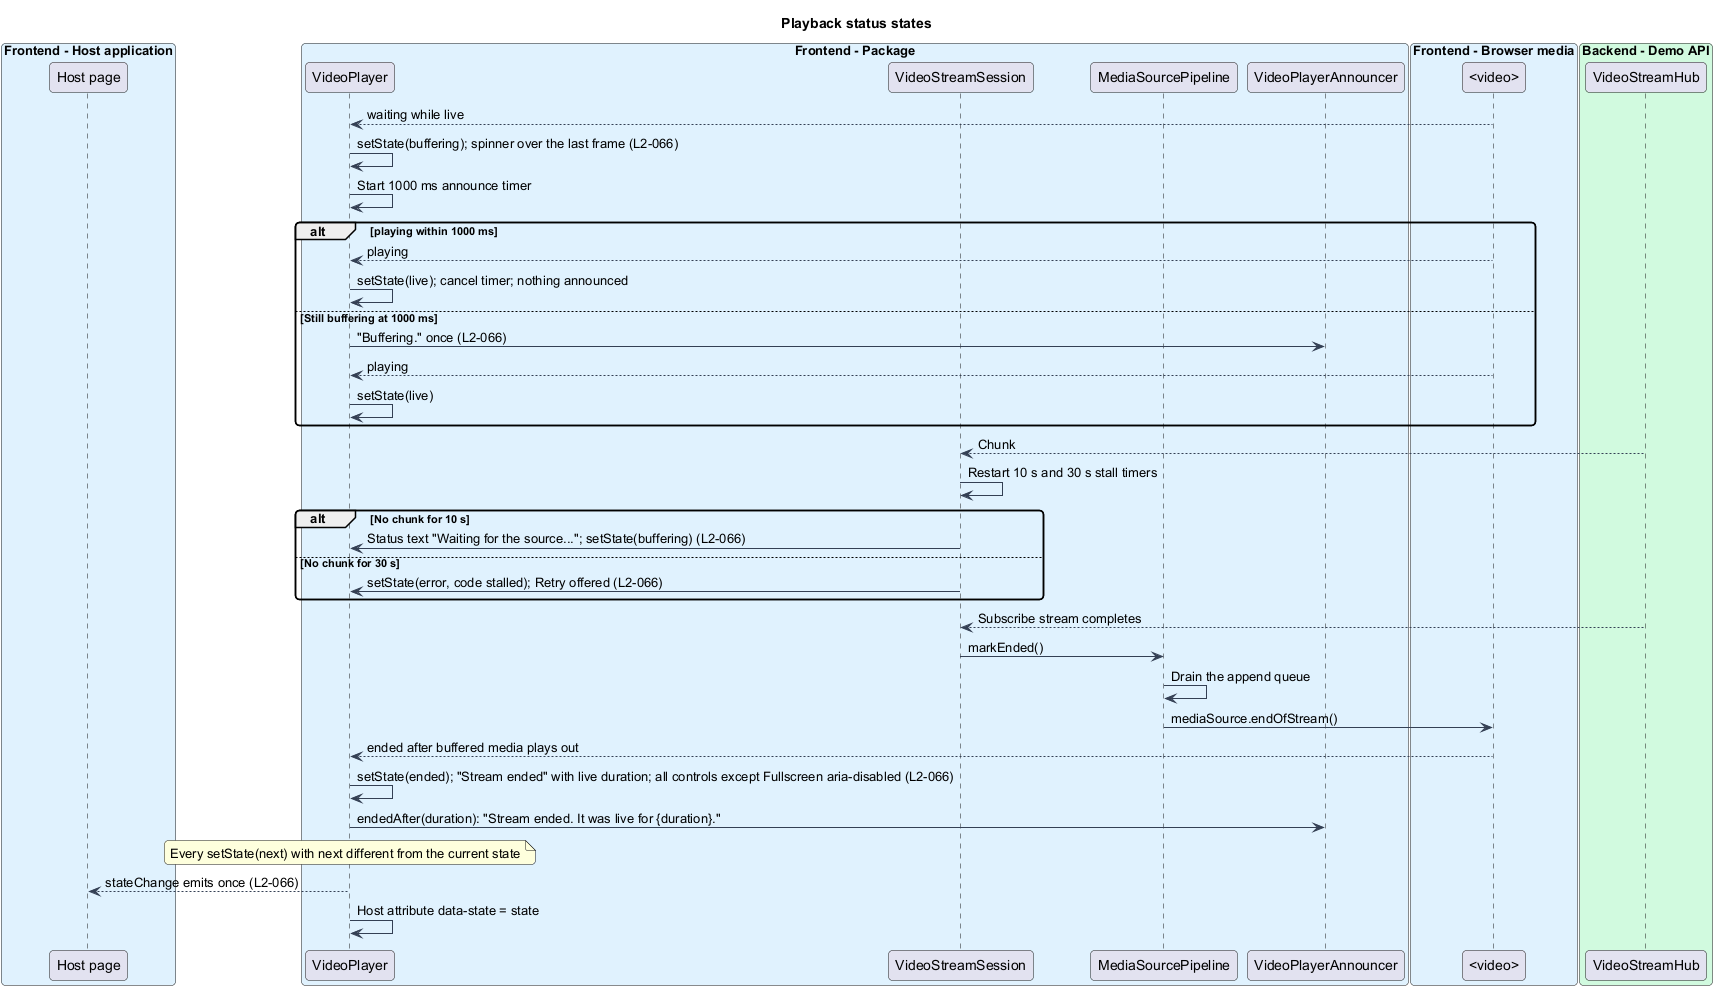

The diagram above was rendered by PlantUML. Its source (embedded in the PNG):
@startuml
skinparam backgroundColor #FFFFFF
skinparam shadowing false
skinparam roundcorner 8
skinparam defaultFontName Arial
skinparam ArrowColor #344054
skinparam class {
  BorderColor #344054
  FontColor #101828
  BackgroundColor #F9FAFB
}
title Playback status states
box "Frontend - Host application" #E0F2FE
  participant "Host page" as host
end box
box "Frontend - Package" #E0F2FE
  participant "VideoPlayer" as player
  participant "VideoStreamSession" as session
  participant "MediaSourcePipeline" as pipeline
  participant "VideoPlayerAnnouncer" as announcer
end box
box "Frontend - Browser media" #E0F2FE
  participant "<video>" as video
end box
box "Backend - Demo API" #D1FADF
  participant "VideoStreamHub" as hub
end box

video --> player : waiting while live
player -> player : setState(buffering); spinner over the last frame (L2-066)
player -> player : Start 1000 ms announce timer
alt playing within 1000 ms
  video --> player : playing
  player -> player : setState(live); cancel timer; nothing announced
else Still buffering at 1000 ms
  player -> announcer : "Buffering." once (L2-066)
  video --> player : playing
  player -> player : setState(live)
end
hub --> session : Chunk
session -> session : Restart 10 s and 30 s stall timers
alt No chunk for 10 s
  session -> player : Status text "Waiting for the source..."; setState(buffering) (L2-066)
else No chunk for 30 s
  session -> player : setState(error, code stalled); Retry offered (L2-066)
end
hub --> session : Subscribe stream completes
session -> pipeline : markEnded()
pipeline -> pipeline : Drain the append queue
pipeline -> video : mediaSource.endOfStream()
video --> player : ended after buffered media plays out
player -> player : setState(ended); "Stream ended" with live duration; all controls except Fullscreen aria-disabled (L2-066)
player -> announcer : endedAfter(duration): "Stream ended. It was live for {duration}."
note over player : Every setState(next) with next different from the current state
player --> host : stateChange emits once (L2-066)
player -> player : Host attribute data-state = state
@enduml